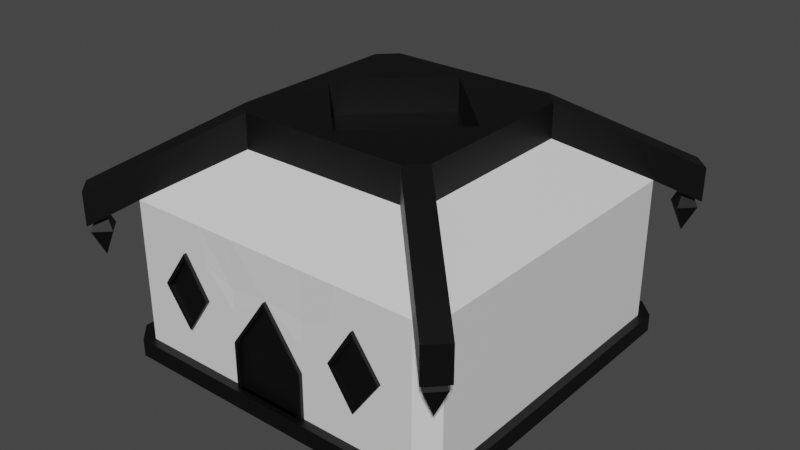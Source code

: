 # Source: House.blend  (saved by Blender 2.81.16; exported with 4.5.12 LTS)
import bpy
from mathutils import Matrix  # noqa: F401  (used for matrix-valued properties, if any)

bpy.ops.wm.read_factory_settings(use_empty=True)
scene = bpy.context.scene
scene.name = 'Scene'

# ---- collections
col_collection = bpy.data.collections.new('Collection'); scene.collection.children.link(col_collection)

# ---- materials (node trees are filled in below, after node groups)
mat_house = bpy.data.materials.new('House')
mat_house.use_transparent_shadow = False
mat_accent = bpy.data.materials.new('Accent')
mat_accent.use_transparent_shadow = False

# ---- material node trees
mat_house.use_nodes = True; mat_house.node_tree.nodes.clear()
_N = mat_house.node_tree.nodes; _L = mat_house.node_tree.links
n0 = _N.new('ShaderNodeOutputMaterial'); n0.name = 'Material Output'; n0.location = (300, 300)
n1 = _N.new('ShaderNodeBsdfPrincipled'); n1.name = 'Principled BSDF'; n1.location = (10, 300)
n1.distribution = 'GGX'
n1.subsurface_method = 'BURLEY'
n1.inputs[0].default_value = (0.0, 0.0, 0.0, 1.0)
n1.inputs[3].default_value = 1.45
n1.inputs[27].default_value = (0.0, 0.0, 0.0, 1.0)
n1.inputs[28].default_value = 1.0
_L.new(n1.outputs[0], n0.inputs[0])
n0.is_active_output = True
mat_accent.use_nodes = True; mat_accent.node_tree.nodes.clear()
_N = mat_accent.node_tree.nodes; _L = mat_accent.node_tree.links
n0 = _N.new('ShaderNodeOutputMaterial'); n0.name = 'Material Output'; n0.location = (300, 300)
n1 = _N.new('ShaderNodeBsdfPrincipled'); n1.name = 'Principled BSDF'; n1.location = (10, 300)
n1.distribution = 'GGX'
n1.subsurface_method = 'BURLEY'
n1.inputs[3].default_value = 1.45
n1.inputs[27].default_value = (0.0, 0.0, 0.0, 1.0)
n1.inputs[28].default_value = 1.0
_L.new(n1.outputs[0], n0.inputs[0])
n0.is_active_output = True

# ---- world
world_world = bpy.data.worlds.new('World'); scene.world = world_world
world_world.use_nodes = True; world_world.node_tree.nodes.clear()
_N = world_world.node_tree.nodes; _L = world_world.node_tree.links
n0 = _N.new('ShaderNodeOutputWorld'); n0.name = 'World Output'; n0.location = (300, 300)
n1 = _N.new('ShaderNodeBackground'); n1.name = 'Background'; n1.location = (10, 300)
n1.inputs[0].default_value = (0.05088, 0.05088, 0.05088, 1.0)
_L.new(n1.outputs[0], n0.inputs[0])
n0.is_active_output = True
world_world.color = (0.05088, 0.05088, 0.05088)
world_world.use_sun_shadow = False
world_world.sun_shadow_jitter_overblur = 0.0

# ---- meshes
me_cube_001 = bpy.data.meshes.new('Cube.001')
me_cube_001.from_pydata([(-1.0, 0.9, -0.7975), (-0.9, 1.0, -0.7975), (-1.0, -0.9, -0.7975), (-0.9, -1.0, -0.7975), (-1.0, -0.9, 0.88), (-0.9, -1.0, 0.88), (-0.9, 1.0, 0.88), (-1.0, 0.9, 0.88), (0.0, -1.0, 0.88), (-1.0, -0.9, 0.37), (-0.9, 1.0, 0.37), (-0.9, -1.0, 0.37), (-1.0, 0.9, 0.37), (0.0, -1.0, 0.37), (-0.225, -1.0, 0.88), (-0.225, -1.0, -0.7975), (-0.2411, -0.9942, 0.3274), (-1.0, -0.9, -0.261), (-0.9, 1.0, -0.261), (-0.9, -1.0, -0.261), (-1.0, 0.9, -0.261), (-0.225, -1.0, -0.261), (-0.9, -1.0, 0.0545), (-1.0, 0.9, 0.0545), (-1.0, -0.9, 0.0545), (-0.9, 1.0, 0.0545), (-0.225, -1.0, 0.0545), (-0.45, -1.0, 0.88), (-0.675, -1.0, 0.88), (-0.45, -1.0, -0.7975), (-0.675, -1.0, -0.7975), (-0.4162, -1.0, 0.4647), (-0.7087, -1.0, 0.4647), (-0.4162, -1.0, -0.3557), (-0.7087, -1.0, -0.3557), (-0.5625, -1.0, 0.88), (-0.5625, -1.0, -0.7975), (0.0, -1.02, -0.261), (0.0, -1.02, -0.261), (-0.4134, -1.0, 0.04395), (-0.7221, -1.0, 0.0545), (-0.5619, -1.0, 0.5038), (-0.5622, -1.0, -0.3939), (5.96e-08, 1.0, -0.7975), (5.96e-08, 1.0, 0.8825), (5.96e-08, 1.0, 0.37), (5.96e-08, 1.0, -0.261), (5.96e-08, 1.0, 0.0545), (-0.5, -0.6, 1.4), (-0.6, -0.5, 1.4), (-0.5, 0.6, 1.4), (-0.6, 0.5, 1.4), (0.0, -0.6, 1.4), (0.0, 0.6, 1.4), (-1.0, 0.0, -0.7975), (-1.0, 0.0, 0.88), (-1.0, 0.0, 0.37), (-1.0, 0.0, -0.261), (-1.0, 0.0, 0.0545), (-0.6, 0.0, 1.4)], [(37, 38)], [(32, 28, 5, 11), (11, 5, 4, 9), (56, 55, 7, 12), (18, 1, 0, 20), (6, 10, 12, 7), (58, 56, 12, 23), (22, 11, 9, 24), (32, 40, 41), (16, 26, 21, 13), (30, 34, 19, 3), (3, 19, 17, 2), (54, 57, 20, 0), (25, 18, 20, 23), (10, 25, 23, 12), (34, 42, 40), (19, 22, 24, 17), (57, 58, 23, 20), (39, 31, 41), (15, 21, 33, 29), (29, 33, 42, 36), (21, 26, 39, 33), (36, 42, 34, 30), (40, 32, 11, 22), (33, 39, 42), (34, 40, 22, 19), (26, 16, 31, 39), (25, 10, 45, 47), (18, 25, 47, 46), (45, 10, 6, 44), (18, 46, 43, 1), (35, 28, 32, 41), (27, 35, 41, 31), (16, 14, 27, 31), (13, 8, 14, 16), (8, 52, 48, 14), (27, 14, 48), (35, 27, 48), (35, 48, 28), (5, 28, 48), (55, 4, 49, 59), (6, 50, 53, 44), (7, 55, 59, 51), (17, 24, 58, 57), (2, 17, 57, 54), (24, 9, 56, 58), (9, 4, 55, 56)])
me_cube_001.polygons.foreach_set('material_index', [1, 1, 1, 1, 1, 1, 1, 1, 1, 1, 1, 1, 1, 1, 1, 1, 1, 1, 1, 1, 1, 1, 1, 1, 1, 1, 1, 1, 1, 1, 1, 1, 1, 1, 1, 1, 1, 1, 1, 1, 1, 1, 1, 1, 1, 1])
_uv = me_cube_001.uv_layers.new(name='UVMap')
_uv.uv.foreach_set('vector', [0.2902, 0.9629, 0.3845, 0.9629, 0.3845, 0.9167, 0.2902, 0.9167, 0.9629, 0.3845, 0.9629, 0.2902, 0.9167, 0.2902, 0.9167, 0.3845, 0.5773, 0.6737, 0.5773, 0.5793, 0.3865, 0.5793, 0.3865, 0.6737, 0.8183, 0.5773, 0.8183, 0.3865, 0.7721, 0.3865, 0.7721, 0.5773, 0.9147, 0.2882, 0.9147, 0.1938, 0.8685, 0.1938, 0.8685, 0.2882, 0.3845, 0.5773, 0.3845, 0.4829, 0.1938, 0.4829, 0.1938, 0.5773, 0.9147, 0.1918, 0.9147, 0.09739, 0.8685, 0.09739, 0.8685, 0.1918, 0.2882, 0.9147, 0.1948, 0.9147, 0.2882, 0.8695, 0.9147, 0.5793, 0.8203, 0.5793, 0.8203, 0.6737, 0.9147, 0.6737, 0.3865, 0.9147, 0.4809, 0.9147, 0.4809, 0.8685, 0.3865, 0.8685, 0.8665, 0.3845, 0.8665, 0.1938, 0.8203, 0.1938, 0.8203, 0.3845, 0.3845, 0.001001, 0.1938, 0.001001, 0.1938, 0.1918, 0.3845, 0.1918, 0.6757, 0.9147, 0.7701, 0.9147, 0.7701, 0.8685, 0.6757, 0.8685, 0.9147, 0.3845, 0.9147, 0.2902, 0.8685, 0.2902, 0.8685, 0.3845, 0.9629, 0.9147, 0.9629, 0.8695, 0.8695, 0.9147, 0.001001, 0.9629, 0.09538, 0.9629, 0.09538, 0.9167, 0.001001, 0.9167, 0.7701, 0.001001, 0.6757, 0.001001, 0.6757, 0.1918, 0.7701, 0.1918, 0.2872, 0.8685, 0.1938, 0.8685, 0.1938, 0.9137, 0.1938, 0.9629, 0.2882, 0.9629, 0.2882, 0.9167, 0.1938, 0.9167, 0.9629, 0.1918, 0.9629, 0.09739, 0.9167, 0.09739, 0.9167, 0.1918, 0.7721, 0.9629, 0.8665, 0.9629, 0.8665, 0.9167, 0.7721, 0.9167, 0.9629, 0.4809, 0.9629, 0.3865, 0.9167, 0.3865, 0.9167, 0.4809, 0.9147, 0.4809, 0.9147, 0.3865, 0.8685, 0.3865, 0.8685, 0.4809, 0.8685, 0.8685, 0.9619, 0.8685, 0.8685, 0.9137, 0.7721, 0.9147, 0.8665, 0.9147, 0.8665, 0.8685, 0.7721, 0.8685, 0.2902, 0.9147, 0.3845, 0.9147, 0.3845, 0.8685, 0.2902, 0.8685, 0.6737, 0.001001, 0.5793, 0.001001, 0.5793, 0.1918, 0.6737, 0.1918, 0.1918, 0.6737, 0.1918, 0.5793, 0.001001, 0.5793, 0.001001, 0.6737, 0.1938, 0.6737, 0.3845, 0.6737, 0.3845, 0.5793, 0.1938, 0.5793, 0.3845, 0.1938, 0.1938, 0.1938, 0.1938, 0.3845, 0.3845, 0.3845, 0.4809, 0.9629, 0.4809, 0.9167, 0.3865, 0.9167, 0.3865, 0.9629, 0.9629, 0.001001, 0.9167, 0.001001, 0.9167, 0.09538, 0.9629, 0.09538, 0.4829, 0.9629, 0.5773, 0.9629, 0.5773, 0.9167, 0.4829, 0.9167, 0.8183, 0.3845, 0.8183, 0.1938, 0.7721, 0.1938, 0.7721, 0.3845, 0.5773, 0.5773, 0.5773, 0.3865, 0.4829, 0.3865, 0.4829, 0.5773, 0.7701, 0.5773, 0.6767, 0.5773, 0.7701, 0.3875, 0.8173, 0.001001, 0.7721, 0.001001, 0.7721, 0.1908, 0.1918, 0.8183, 0.002002, 0.8183, 0.1918, 0.7731, 0.001001, 0.8173, 0.001001, 0.7721, 0.1908, 0.7721, 0.1918, 0.001001, 0.001001, 0.001001, 0.001001, 0.1918, 0.1918, 0.1918, 0.5773, 0.001001, 0.3865, 0.001001, 0.3865, 0.1918, 0.5773, 0.1918, 0.1918, 0.3865, 0.001001, 0.3865, 0.001001, 0.5773, 0.1918, 0.5773, 0.6737, 0.1938, 0.5793, 0.1938, 0.5793, 0.3845, 0.6737, 0.3845, 0.1918, 0.1938, 0.001001, 0.1938, 0.001001, 0.3845, 0.1918, 0.3845, 0.7701, 0.6737, 0.7701, 0.5793, 0.5793, 0.5793, 0.5793, 0.6737, 0.3845, 0.7701, 0.3845, 0.6757, 0.1938, 0.6757, 0.1938, 0.7701])
me_cube_001.materials.append(mat_house)
me_cube_001.materials.append(mat_accent)
me_cube_001.use_remesh_fix_poles = True
me_cube_001.use_remesh_preserve_attributes = False
me_cube_001.use_mirror_vertex_groups = False
me_cube_001.update()
me_cube_000 = bpy.data.meshes.new('Cube.000')
me_cube_000.from_pydata([(-1.1, -1.02, 0.52), (-1.02, -1.1, 0.52), (-1.1, -1.18, 0.52), (-1.18, -1.1, 0.52), (-1.1, -1.1, 0.84), (-1.1, -1.1, 0.2), (-1.1, 1.02, 0.52), (-1.02, 1.1, 0.52), (-1.1, 1.18, 0.52), (-1.18, 1.1, 0.52), (-1.1, 1.1, 0.84), (-1.1, 1.1, 0.2)], [], [(0, 4, 1), (1, 4, 2), (2, 4, 3), (3, 4, 0), (0, 1, 5), (3, 0, 5), (2, 3, 5), (1, 2, 5), (8, 10, 7), (7, 10, 6), (6, 10, 9), (9, 10, 8), (8, 7, 11), (9, 8, 11), (6, 9, 11), (7, 6, 11)])
_uv = me_cube_000.uv_layers.new(name='UVMap')
_uv.uv.foreach_set('vector', [0.7701, 0.9659, 0.6767, 0.987, 0.7701, 0.987, 0.9418, 0.5773, 0.9629, 0.4839, 0.9629, 0.5773, 0.4809, 0.9659, 0.3875, 0.987, 0.4809, 0.987, 0.9297, 0.7701, 0.9508, 0.6767, 0.9508, 0.7701, 0.09538, 0.9779, 0.09538, 0.999, 0.002002, 0.999, 0.9538, 0.7701, 0.9749, 0.7701, 0.9749, 0.6767, 0.8665, 0.9659, 0.8665, 0.987, 0.7731, 0.987, 0.9418, 0.6737, 0.9629, 0.6737, 0.9629, 0.5803, 0.9498, 0.6757, 0.9287, 0.7691, 0.9287, 0.6757, 0.3865, 0.9859, 0.4799, 0.9649, 0.3865, 0.9649, 0.9619, 0.4829, 0.9408, 0.5763, 0.9408, 0.4829, 0.6757, 0.9859, 0.7691, 0.9649, 0.6757, 0.9649, 0.9619, 0.5793, 0.9408, 0.5793, 0.9408, 0.6727, 0.7721, 0.9859, 0.7721, 0.9649, 0.8655, 0.9649, 0.9739, 0.6757, 0.9528, 0.6757, 0.9528, 0.7691, 0.001001, 0.998, 0.001001, 0.9769, 0.09438, 0.9769])
me_cube_000.materials.append(mat_house)
me_cube_000.materials.append(mat_accent)
me_cube_000.use_remesh_fix_poles = True
me_cube_000.use_remesh_preserve_attributes = False
me_cube_000.use_mirror_vertex_groups = False
me_cube_000.update()
me_cube_002 = bpy.data.meshes.new('Cube.002')
me_cube_002.from_pydata([(-1.0, 0.9, -0.7975), (-0.9, 1.0, -0.7975), (-1.0, -0.9, -0.7975), (-0.9, -1.0, -0.7975), (-0.9, -1.0, -1.003), (-1.0, -0.9, -1.003), (-1.0, -0.9, 0.88), (-0.9, -1.0, 0.88), (-1.0, 0.9, -1.003), (-0.9, 1.0, -1.003), (-0.9, 1.0, 0.88), (-1.0, 0.9, 0.88), (-0.945, 1.05, -0.7975), (-1.05, 0.945, -0.7975), (-1.05, -0.945, -0.7975), (-0.945, -1.05, -1.003), (-0.945, -1.05, -0.7975), (-1.05, 0.945, -1.003), (-1.05, -0.945, -1.003), (-0.945, 1.05, -1.003), (0.0, -1.0, -1.003), (0.0, -1.0, -0.7975), (0.0, -1.05, -1.003), (0.0, -1.05, -0.7975), (0.0, -1.0, 0.37), (-0.225, -1.0, -0.7975), (-0.2363, -1.05, -0.7975), (-0.225, -1.0, -1.003), (-0.2363, -1.05, -1.003), (-0.225, -1.0, -0.261), (-0.45, -1.0, -0.7975), (-0.675, -1.0, -0.7975), (-0.4725, -1.05, -0.7975), (-0.7088, -1.05, -0.7975), (-0.675, -1.0, -1.003), (-0.45, -1.0, -1.003), (-0.7088, -1.05, -1.003), (-0.4725, -1.05, -1.003), (-0.6907, -1.02, 0.04124), (-0.444, -1.02, 0.03211), (-0.5625, -1.0, -0.7975), (-0.5906, -1.05, -0.7975), (-0.4442, -1.02, 0.05729), (-0.5625, -1.0, -1.003), (-0.5906, -1.05, -1.003), (-0.4134, -1.02, 0.04395), (0.0, -1.02, -0.7975), (0.0, -1.02, 0.37), (-0.225, -1.02, -0.7975), (-0.225, -1.02, -0.261), (-0.2025, -1.0, -1.003), (-0.2126, -1.05, -1.003), (-0.2025, -1.0, -0.7975), (-0.2126, -1.05, -0.7975), (-0.2025, -1.02, -0.7975), (-0.2025, -1.02, -0.261), (0.0, -1.02, 0.3036), (0.0, -1.02, -0.7975), (-0.2025, -1.02, -0.7975), (-0.2025, -1.02, -0.261), (0.0, -1.02, 0.3036), (0.0, -1.0, -0.261), (0.0, -1.0, -0.7975), (0.0, -1.0, 0.3036), (-0.2025, -1.0, -0.7975), (-0.2025, -1.0, -0.261), (-0.4442, -1.0, 0.05729), (-0.444, -1.0, 0.03211), (-0.4134, -1.0, 0.04395), (-0.6911, -1.0, 0.06644), (-0.7221, -1.0, 0.0545), (-0.6907, -1.0, 0.04124), (-0.5631, -1.0, 0.4255), (-0.5619, -1.0, 0.5038), (-0.5628, -1.0, -0.3174), (-0.5622, -1.0, -0.3939), (-0.6911, -1.02, 0.06644), (-0.7221, -1.02, 0.0545), (-0.5631, -1.02, 0.4255), (-0.5619, -1.02, 0.5038), (-0.5628, -1.02, -0.3174), (-0.5622, -1.02, -0.3939), (0.0, 1.05, -0.7975), (0.0, 1.05, -1.003), (5.96e-08, 1.0, -0.7975), (0.0, 1.0, -1.003), (-1.2, -1.1, 0.6), (-1.1, -1.2, 0.6), (-1.1, 1.2, 0.6), (-1.2, 1.1, 0.6), (-1.2, -1.1, 1.0), (-1.1, -1.2, 1.0), (-1.1, 1.2, 1.0), (-1.2, 1.1, 1.0), (-0.6, -0.5, 1.8), (-0.5, -0.6, 1.8), (-0.6, 0.5, 1.8), (-0.5, 0.6, 1.8), (-0.5, -0.6, 1.4), (-0.902, -1.002, 1.264), (-1.002, -0.902, 1.264), (-0.6, -0.5, 1.4), (-0.899, 0.999, 1.268), (-0.999, 0.899, 1.268), (-0.5, 0.6, 1.4), (-0.6, 0.5, 1.4), (0.0, -0.6, 1.8), (0.0, 0.6, 1.8), (0.0, -0.6, 1.4), (0.0, 0.6, 1.4), (-0.5, -0.5, 1.8), (0.0, -0.5, 1.8), (-0.5, 0.5, 1.8), (0.0, 0.5, 1.8), (-1.0, 0.0, -0.7975), (-1.0, 0.0, -1.003), (-1.05, 0.0, -0.7975), (-1.05, 0.0, -1.003), (-0.6, 0.0, 1.8), (-0.6, 0.0, 1.4), (-0.5, 0.0, 1.8), (0.0, -0.5, 1.4), (0.0, 0.5, 1.4), (-0.5, 0.0, 1.4)], [], [(0, 1, 12, 13), (3, 2, 14, 16), (115, 5, 18, 117), (117, 116, 13, 17), (12, 19, 17, 13), (15, 16, 14, 18), (36, 33, 16, 15), (31, 3, 16, 33), (114, 0, 13, 116), (9, 8, 17, 19), (5, 4, 15, 18), (50, 20, 22, 51), (35, 27, 28, 37), (52, 25, 26, 53), (51, 53, 26, 28), (52, 21, 46, 54), (4, 34, 36, 15), (43, 35, 37, 44), (25, 30, 32, 26), (40, 31, 33, 41), (28, 26, 32, 37), (44, 41, 33, 36), (37, 32, 41, 44), (30, 40, 41, 32), (34, 43, 44, 36), (42, 39, 45), (54, 55, 49, 48), (49, 55, 56, 47), (29, 25, 48, 49), (24, 29, 49, 47), (25, 52, 54, 48), (22, 23, 53, 51), (21, 52, 53, 23), (27, 50, 51, 28), (59, 58, 64, 65), (56, 55, 59, 60), (55, 54, 58, 59), (54, 46, 57, 58), (62, 61, 65, 64), (63, 65, 61), (58, 57, 62, 64), (60, 59, 65, 63), (72, 69, 66), (67, 71, 74), (75, 68, 45, 81), (68, 73, 79, 45), (70, 75, 81, 77), (69, 72, 78, 76), (66, 67, 39, 42), (67, 74, 80, 39), (71, 67, 66, 69), (76, 77, 38), (79, 77, 76, 78), (45, 79, 78, 42), (39, 80, 81, 45), (80, 38, 77, 81), (71, 69, 76, 38), (72, 66, 42, 78), (73, 70, 77, 79), (74, 71, 38, 80), (19, 12, 82, 83), (85, 9, 19, 83), (1, 84, 82, 12), (88, 89, 93, 92), (86, 87, 91, 90), (102, 103, 96, 97), (100, 99, 95, 94), (10, 11, 89, 88), (6, 7, 87, 86), (90, 91, 99, 100), (91, 87, 7, 99), (95, 99, 7, 98), (86, 90, 100, 6), (101, 6, 100, 94), (92, 93, 103, 102), (119, 118, 96, 105), (103, 11, 105, 96), (97, 104, 10, 102), (88, 92, 102, 10), (11, 103, 93, 89), (104, 97, 107, 109), (95, 98, 108, 106), (95, 106, 111, 110), (107, 97, 112, 113), (118, 94, 110, 120), (96, 112, 97), (95, 110, 94), (96, 118, 120, 112), (101, 94, 118, 119), (2, 114, 116, 14), (18, 14, 116, 117), (8, 115, 117, 17), (112, 120, 113), (110, 111, 120), (123, 121, 122), (120, 111, 121, 123), (113, 120, 123, 122)])
_uv = me_cube_002.uv_layers.new(name='UVMap')
_uv.uv.foreach_set('vector', [0.04719, 0.8665, 0.04719, 0.8203, 0.0251, 0.8203, 0.0251, 0.8665, 0.0231, 0.8665, 0.0231, 0.8203, 0.001001, 0.8203, 0.001001, 0.8665, 0.001001, 0.9749, 0.1918, 0.9749, 0.1918, 0.9649, 0.001001, 0.9649, 0.8665, 0.001001, 0.8203, 0.001001, 0.8203, 0.1918, 0.8665, 0.1918, 0.7701, 0.8203, 0.7239, 0.8203, 0.7239, 0.8665, 0.7701, 0.8665, 0.7219, 0.8203, 0.6757, 0.8203, 0.6757, 0.8665, 0.7219, 0.8665, 0.7701, 0.7721, 0.7239, 0.7721, 0.7239, 0.8183, 0.7701, 0.8183, 0.8906, 0.9629, 0.8906, 0.9167, 0.8805, 0.9167, 0.8805, 0.9629, 0.1938, 0.9749, 0.3845, 0.9749, 0.3845, 0.9649, 0.1938, 0.9649, 0.09538, 0.8665, 0.09538, 0.8203, 0.07329, 0.8203, 0.07329, 0.8665, 0.07129, 0.8665, 0.07129, 0.8203, 0.04919, 0.8203, 0.04919, 0.8665, 0.8785, 0.9629, 0.8785, 0.9167, 0.8685, 0.9167, 0.8685, 0.9629, 0.9147, 0.9629, 0.9147, 0.9167, 0.9046, 0.9167, 0.9046, 0.9629, 0.987, 0.2098, 0.987, 0.2058, 0.9769, 0.2058, 0.9769, 0.2098, 0.9809, 0.1918, 0.9809, 0.1456, 0.9769, 0.1456, 0.9769, 0.1918, 0.9267, 0.9629, 0.9267, 0.9167, 0.9227, 0.9167, 0.9227, 0.9629, 0.9026, 0.9629, 0.9026, 0.9167, 0.8926, 0.9167, 0.8926, 0.9629, 0.999, 0.1195, 0.999, 0.09739, 0.989, 0.09739, 0.989, 0.1195, 0.9629, 0.9629, 0.9629, 0.9167, 0.9528, 0.9167, 0.9528, 0.9629, 0.987, 0.1195, 0.987, 0.09739, 0.9769, 0.09739, 0.9769, 0.1195, 0.7219, 0.7721, 0.6757, 0.7721, 0.6757, 0.8183, 0.7219, 0.8183, 0.04719, 0.9147, 0.04719, 0.8685, 0.0251, 0.8685, 0.0251, 0.9147, 0.0231, 0.9147, 0.0231, 0.8685, 0.001001, 0.8685, 0.001001, 0.9147, 0.999, 0.1436, 0.999, 0.1215, 0.989, 0.1215, 0.989, 0.1436, 0.987, 0.1436, 0.987, 0.1215, 0.9769, 0.1215, 0.9769, 0.1436, 0.9779, 0.2038, 0.9809, 0.2038, 0.9809, 0.1948, 0.09739, 0.987, 0.2882, 0.987, 0.2882, 0.9829, 0.09739, 0.9829, 0.9388, 0.4829, 0.9287, 0.4829, 0.9287, 0.6737, 0.9388, 0.6737, 0.2902, 0.993, 0.4809, 0.993, 0.4809, 0.989, 0.2902, 0.989, 0.9689, 0.5773, 0.9689, 0.3865, 0.9649, 0.3865, 0.9649, 0.5773, 0.9809, 0.2179, 0.9769, 0.2179, 0.9769, 0.2219, 0.9809, 0.2219, 0.09538, 0.8685, 0.04919, 0.8685, 0.04919, 0.9147, 0.09538, 0.9147, 0.9508, 0.9629, 0.9508, 0.9167, 0.9408, 0.9167, 0.9408, 0.9629, 0.987, 0.1938, 0.9829, 0.1938, 0.9829, 0.2038, 0.987, 0.2038, 0.4829, 0.993, 0.6737, 0.993, 0.6737, 0.989, 0.4829, 0.989, 0.9689, 0.9629, 0.9689, 0.7721, 0.9649, 0.7721, 0.9649, 0.9629, 0.09739, 0.993, 0.2882, 0.993, 0.2882, 0.989, 0.09739, 0.989, 0.9207, 0.9629, 0.9207, 0.9167, 0.9167, 0.9167, 0.9167, 0.9629, 0.8183, 0.7701, 0.8183, 0.5793, 0.7721, 0.5793, 0.7721, 0.7701, 0.8183, 0.002002, 0.7731, 0.1918, 0.8183, 0.1918, 0.9388, 0.9629, 0.9388, 0.9167, 0.9347, 0.9167, 0.9347, 0.9629, 0.09739, 0.9809, 0.2882, 0.9809, 0.2882, 0.9769, 0.09739, 0.9769, 0.9147, 0.002002, 0.9147, 0.09538, 0.8695, 0.09538, 0.8685, 0.001001, 0.9137, 0.001001, 0.8685, 0.09438, 0.9749, 0.9629, 0.9749, 0.8685, 0.9709, 0.8685, 0.9709, 0.9629, 0.09739, 0.999, 0.1918, 0.999, 0.1918, 0.995, 0.09739, 0.995, 0.9749, 0.5773, 0.9749, 0.4829, 0.9709, 0.4829, 0.9709, 0.5773, 0.7721, 0.993, 0.8665, 0.993, 0.8665, 0.989, 0.7721, 0.989, 0.9809, 0.2118, 0.9769, 0.2118, 0.9769, 0.2159, 0.9809, 0.2159, 0.9809, 0.09538, 0.9809, 0.001001, 0.9769, 0.001001, 0.9769, 0.09538, 0.9327, 0.9629, 0.9327, 0.9167, 0.9287, 0.9167, 0.9287, 0.9629, 0.9769, 0.1938, 0.9769, 0.2028, 0.9799, 0.1938, 0.9749, 0.6737, 0.9749, 0.5793, 0.9649, 0.5793, 0.9649, 0.6737, 0.6757, 0.999, 0.7701, 0.999, 0.7701, 0.989, 0.6757, 0.989, 0.9629, 0.8665, 0.9629, 0.7721, 0.9528, 0.7721, 0.9528, 0.8665, 0.2902, 0.987, 0.3845, 0.987, 0.3845, 0.9769, 0.2902, 0.9769, 0.9809, 0.2239, 0.9769, 0.2239, 0.9769, 0.2279, 0.9809, 0.2279, 0.9749, 0.8665, 0.9749, 0.7721, 0.9709, 0.7721, 0.9709, 0.8665, 0.8685, 0.993, 0.9629, 0.993, 0.9629, 0.989, 0.8685, 0.989, 0.9749, 0.4809, 0.9749, 0.3865, 0.9709, 0.3865, 0.9709, 0.4809, 0.4809, 0.8665, 0.4809, 0.8203, 0.2902, 0.8203, 0.2902, 0.8665, 0.9267, 0.8665, 0.9267, 0.6757, 0.9167, 0.6757, 0.9167, 0.8665, 0.9267, 0.6737, 0.9267, 0.4829, 0.9167, 0.4829, 0.9167, 0.6737, 0.1918, 0.9629, 0.1918, 0.9167, 0.09739, 0.9167, 0.09739, 0.9629, 0.9147, 0.7721, 0.8685, 0.7721, 0.8685, 0.8665, 0.9147, 0.8665, 0.4809, 0.8183, 0.4809, 0.7721, 0.2902, 0.7721, 0.2902, 0.8183, 0.8665, 0.3865, 0.8203, 0.3865, 0.8203, 0.5773, 0.8665, 0.5773, 0.6737, 0.9629, 0.6737, 0.9167, 0.5793, 0.9167, 0.5793, 0.9629, 0.9629, 0.1938, 0.9167, 0.1938, 0.9167, 0.2882, 0.9629, 0.2882, 0.7701, 0.9629, 0.7701, 0.9167, 0.6757, 0.9167, 0.6757, 0.9629, 0.2882, 0.7721, 0.1938, 0.7721, 0.1938, 0.8665, 0.2882, 0.8665, 0.6737, 0.5773, 0.6737, 0.3865, 0.5793, 0.3865, 0.5793, 0.5773, 0.7701, 0.6757, 0.6757, 0.6757, 0.6757, 0.7701, 0.7701, 0.7701, 0.001001, 0.7701, 0.1918, 0.7701, 0.1918, 0.6757, 0.001001, 0.6757, 0.9147, 0.4829, 0.8685, 0.4829, 0.8685, 0.5773, 0.9147, 0.5773, 0.8665, 0.7721, 0.7721, 0.7721, 0.7721, 0.8665, 0.8665, 0.8665, 0.3845, 0.4809, 0.3845, 0.3865, 0.1938, 0.3865, 0.1938, 0.4809, 0.4809, 0.3865, 0.3865, 0.3865, 0.3865, 0.5773, 0.4809, 0.5773, 0.6737, 0.6757, 0.5793, 0.6757, 0.5793, 0.7701, 0.6737, 0.7701, 0.5773, 0.8203, 0.4829, 0.8203, 0.4829, 0.9147, 0.5773, 0.9147, 0.6737, 0.8203, 0.5793, 0.8203, 0.5793, 0.9147, 0.6737, 0.9147, 0.9147, 0.6757, 0.8203, 0.6757, 0.8203, 0.7701, 0.9147, 0.7701, 0.4829, 0.987, 0.5773, 0.987, 0.5773, 0.9649, 0.4829, 0.9649, 0.9508, 0.8665, 0.9508, 0.7721, 0.9287, 0.7721, 0.9287, 0.8665, 0.5793, 0.987, 0.6737, 0.987, 0.6737, 0.9649, 0.5793, 0.9649, 0.9659, 0.987, 0.987, 0.987, 0.987, 0.9659, 0.9859, 0.9649, 0.9649, 0.9649, 0.9649, 0.9859, 0.8685, 0.987, 0.9629, 0.987, 0.9629, 0.9649, 0.8685, 0.9649, 0.1918, 0.8203, 0.09739, 0.8203, 0.09739, 0.9147, 0.1918, 0.9147, 0.9749, 0.3845, 0.9749, 0.1938, 0.9649, 0.1938, 0.9649, 0.3845, 0.6737, 0.8183, 0.6737, 0.7721, 0.4829, 0.7721, 0.4829, 0.8183, 0.9749, 0.1918, 0.9749, 0.001001, 0.9649, 0.001001, 0.9649, 0.1918, 0.5773, 0.3845, 0.3875, 0.3845, 0.5773, 0.1948, 0.6757, 0.3865, 0.7691, 0.3865, 0.6757, 0.5763, 0.3865, 0.1938, 0.5763, 0.1938, 0.3865, 0.3835, 0.7701, 0.3845, 0.7701, 0.1938, 0.6757, 0.1938, 0.6757, 0.3845, 0.3865, 0.7701, 0.5773, 0.7701, 0.5773, 0.6757, 0.3865, 0.6757])
me_cube_002.materials.append(mat_house)
me_cube_002.materials.append(mat_accent)
me_cube_002.use_remesh_fix_poles = True
me_cube_002.use_remesh_preserve_attributes = False
me_cube_002.use_mirror_vertex_groups = False
me_cube_002.update()

# ---- objects
ob_cube = bpy.data.objects.new('Cube', me_cube_001)
ob_cube_001 = bpy.data.objects.new('Cube.001', me_cube_000)
ob_cube_002 = bpy.data.objects.new('Cube.002', me_cube_002)

# ---- transforms, parenting, visibility, modifiers, constraints
ob_cube.location = (0.0, 0.0, 0.0)
ob_cube.scale = (5.0, 5.0, 2.5)
ob_cube.lineart.crease_threshold = 0.0
_m = ob_cube.modifiers.new('Mirror', 'MIRROR')
ob_cube_001.location = (0.0, 0.0, 0.0)
ob_cube_001.scale = (5.0, 5.0, 2.5)
ob_cube_001.lineart.crease_threshold = 0.0
_m = ob_cube_001.modifiers.new('Mirror', 'MIRROR')
ob_cube_002.location = (0.0, 0.0, 0.0)
ob_cube_002.scale = (5.0, 5.0, 2.5)
ob_cube_002.lineart.crease_threshold = 0.0
_m = ob_cube_002.modifiers.new('Mirror', 'MIRROR')

# ---- collection membership
col_collection.objects.link(ob_cube)
col_collection.objects.link(ob_cube_001)
col_collection.objects.link(ob_cube_002)

# ---- scene / render settings (as saved in the file)
scene.frame_start = 1; scene.frame_end = 250; scene.frame_set(1)
scene.render.engine = 'BLENDER_EEVEE_NEXT'
scene.cycles.use_denoising = False
scene.cycles.samples = 128
scene.cycles.sampling_pattern = 'TABULATED_SOBOL'
scene.cycles.use_adaptive_sampling = False
scene.cycles.use_light_tree = False
scene.view_settings.view_transform = 'Filmic'
bpy.context.view_layer.update()

# ---- added for rendering (the .blend has no active camera and no usable light): camera, sun
cam_auto = bpy.data.cameras.new('AutoCamera')
cam_auto.lens = 50.0
cam_auto.sensor_width = 36.0
cam_auto.clip_end = 1000.0
ob_auto_camera = bpy.data.objects.new('AutoCamera', cam_auto)
scene.collection.objects.link(ob_auto_camera)
ob_auto_camera.location = (16.9873, -20.3847, 14.5864)
ob_auto_camera.rotation_euler = (1.09748, -7.21219e-08, 0.694738)
scene.camera = ob_auto_camera
light_auto_sun = bpy.data.lights.new('AutoSun', 'SUN')
light_auto_sun.energy = 3.0
light_auto_sun.angle = 0.0523599
ob_auto_sun = bpy.data.objects.new('AutoSun', light_auto_sun)
scene.collection.objects.link(ob_auto_sun)
ob_auto_sun.rotation_euler = (0.872665, 0.174533, 0.523599)
bpy.context.view_layer.update()
